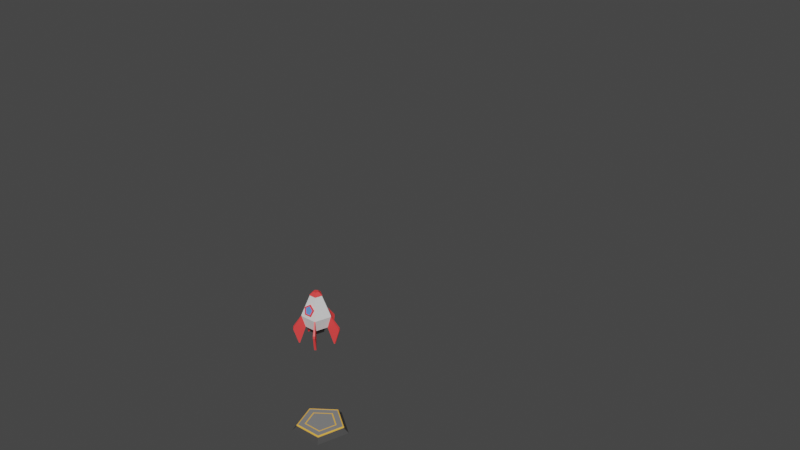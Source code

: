 # Source: LP_Rocket_-_Copia.blend  (saved by Blender 2.82.7; exported with 4.5.12 LTS)
import bpy
from mathutils import Matrix  # noqa: F401  (used for matrix-valued properties, if any)

bpy.ops.wm.read_factory_settings(use_empty=True)
scene = bpy.context.scene
scene.name = 'Scene'

# ---- collections
col_collection = bpy.data.collections.new('Collection'); scene.collection.children.link(col_collection)

# ---- materials (node trees are filled in below, after node groups)
mat_rocket_primary = bpy.data.materials.new('Rocket_Primary')
mat_rocket_primary.use_transparent_shadow = False
mat_rocket_accent = bpy.data.materials.new('Rocket_Accent')
mat_rocket_accent.use_transparent_shadow = False
mat_rocket_thruster = bpy.data.materials.new('Rocket_Thruster')
mat_rocket_thruster.use_transparent_shadow = False
mat_rocket_glass = bpy.data.materials.new('Rocket_Glass')
mat_rocket_glass.use_transparent_shadow = False
mat_launchpad_dark = bpy.data.materials.new('Launchpad_Dark')
mat_launchpad_dark.use_transparent_shadow = False
mat_launchpad_lines = bpy.data.materials.new('Launchpad_Lines')
mat_launchpad_lines.use_transparent_shadow = False
mat_launchpad_light = bpy.data.materials.new('Launchpad_Light')
mat_launchpad_light.use_transparent_shadow = False

# ---- material node trees
mat_rocket_primary.use_nodes = True; mat_rocket_primary.node_tree.nodes.clear()
_N = mat_rocket_primary.node_tree.nodes; _L = mat_rocket_primary.node_tree.links
n0 = _N.new('ShaderNodeOutputMaterial'); n0.name = 'Material Output'; n0.location = (300, 300)
n1 = _N.new('ShaderNodeBsdfPrincipled'); n1.name = 'Principled BSDF'; n1.location = (10, 300)
n1.distribution = 'GGX'
n1.subsurface_method = 'BURLEY'
n1.inputs[0].default_value = (0.7484, 0.7484, 0.7484, 1.0)
n1.inputs[2].default_value = 1.0
n1.inputs[3].default_value = 1.45
n1.inputs[27].default_value = (0.0, 0.0, 0.0, 1.0)
n1.inputs[28].default_value = 1.0
_L.new(n1.outputs[0], n0.inputs[0])
n0.is_active_output = True
mat_rocket_accent.use_nodes = True; mat_rocket_accent.node_tree.nodes.clear()
_N = mat_rocket_accent.node_tree.nodes; _L = mat_rocket_accent.node_tree.links
n0 = _N.new('ShaderNodeOutputMaterial'); n0.name = 'Material Output'; n0.location = (300, 300)
n1 = _N.new('ShaderNodeBsdfPrincipled'); n1.name = 'Principled BSDF'; n1.location = (10, 300)
n1.distribution = 'GGX'
n1.subsurface_method = 'BURLEY'
n1.inputs[0].default_value = (1.0, 0.05823, 0.05823, 1.0)
n1.inputs[3].default_value = 1.45
n1.inputs[27].default_value = (0.0, 0.0, 0.0, 1.0)
n1.inputs[28].default_value = 1.0
_L.new(n1.outputs[0], n0.inputs[0])
n0.is_active_output = True
mat_rocket_thruster.use_nodes = True; mat_rocket_thruster.node_tree.nodes.clear()
_N = mat_rocket_thruster.node_tree.nodes; _L = mat_rocket_thruster.node_tree.links
n0 = _N.new('ShaderNodeOutputMaterial'); n0.name = 'Material Output'; n0.location = (300, 300)
n1 = _N.new('ShaderNodeBsdfPrincipled'); n1.name = 'Principled BSDF'; n1.location = (10, 300)
n1.distribution = 'GGX'
n1.subsurface_method = 'BURLEY'
n1.inputs[0].default_value = (0.01467, 0.01467, 0.01467, 1.0)
n1.inputs[3].default_value = 1.45
n1.inputs[27].default_value = (0.0, 0.0, 0.0, 1.0)
n1.inputs[28].default_value = 1.0
_L.new(n1.outputs[0], n0.inputs[0])
n0.is_active_output = True
mat_rocket_glass.use_nodes = True; mat_rocket_glass.node_tree.nodes.clear()
_N = mat_rocket_glass.node_tree.nodes; _L = mat_rocket_glass.node_tree.links
n0 = _N.new('ShaderNodeOutputMaterial'); n0.name = 'Material Output'; n0.location = (300, 300)
n1 = _N.new('ShaderNodeBsdfPrincipled'); n1.name = 'Principled BSDF'; n1.location = (10, 300)
n1.distribution = 'GGX'
n1.subsurface_method = 'BURLEY'
n1.inputs[0].default_value = (0.1163, 0.3008, 0.8, 1.0)
n1.inputs[2].default_value = 0.1
n1.inputs[3].default_value = 1.45
n1.inputs[27].default_value = (0.0, 0.0, 0.0, 1.0)
n1.inputs[28].default_value = 1.0
_L.new(n1.outputs[0], n0.inputs[0])
n0.is_active_output = True
mat_launchpad_dark.use_nodes = True; mat_launchpad_dark.node_tree.nodes.clear()
_N = mat_launchpad_dark.node_tree.nodes; _L = mat_launchpad_dark.node_tree.links
n0 = _N.new('ShaderNodeOutputMaterial'); n0.name = 'Material Output'; n0.location = (300, 300)
n1 = _N.new('ShaderNodeBsdfPrincipled'); n1.name = 'Principled BSDF'; n1.location = (10, 300)
n1.distribution = 'GGX'
n1.subsurface_method = 'BURLEY'
n1.inputs[0].default_value = (0.05222, 0.05222, 0.05222, 1.0)
n1.inputs[3].default_value = 1.45
n1.inputs[27].default_value = (0.0, 0.0, 0.0, 1.0)
n1.inputs[28].default_value = 1.0
_L.new(n1.outputs[0], n0.inputs[0])
n0.is_active_output = True
mat_launchpad_lines.use_nodes = True; mat_launchpad_lines.node_tree.nodes.clear()
_N = mat_launchpad_lines.node_tree.nodes; _L = mat_launchpad_lines.node_tree.links
n0 = _N.new('ShaderNodeOutputMaterial'); n0.name = 'Material Output'; n0.location = (300, 300)
n1 = _N.new('ShaderNodeBsdfPrincipled'); n1.name = 'Principled BSDF'; n1.location = (10, 300)
n1.distribution = 'GGX'
n1.subsurface_method = 'BURLEY'
n1.inputs[0].default_value = (1.0, 0.5262, 0.06958, 1.0)
n1.inputs[3].default_value = 1.45
n1.inputs[27].default_value = (0.0, 0.0, 0.0, 1.0)
n1.inputs[28].default_value = 1.0
_L.new(n1.outputs[0], n0.inputs[0])
n0.is_active_output = True
mat_launchpad_light.use_nodes = True; mat_launchpad_light.node_tree.nodes.clear()
_N = mat_launchpad_light.node_tree.nodes; _L = mat_launchpad_light.node_tree.links
n0 = _N.new('ShaderNodeOutputMaterial'); n0.name = 'Material Output'; n0.location = (300, 300)
n1 = _N.new('ShaderNodeBsdfPrincipled'); n1.name = 'Principled BSDF'; n1.location = (10, 300)
n1.distribution = 'GGX'
n1.subsurface_method = 'BURLEY'
n1.inputs[0].default_value = (0.2396, 0.2396, 0.2396, 1.0)
n1.inputs[3].default_value = 1.45
n1.inputs[27].default_value = (0.0, 0.0, 0.0, 1.0)
n1.inputs[28].default_value = 1.0
_L.new(n1.outputs[0], n0.inputs[0])
n0.is_active_output = True

# ---- world
world_world = bpy.data.worlds.new('World'); scene.world = world_world
world_world.use_nodes = True; world_world.node_tree.nodes.clear()
_N = world_world.node_tree.nodes; _L = world_world.node_tree.links
n0 = _N.new('ShaderNodeOutputWorld'); n0.name = 'World Output'; n0.location = (300, 300)
n1 = _N.new('ShaderNodeBackground'); n1.name = 'Background'; n1.location = (10, 300)
n1.inputs[0].default_value = (0.05088, 0.05088, 0.05088, 1.0)
_L.new(n1.outputs[0], n0.inputs[0])
n0.is_active_output = True
world_world.color = (0.05088, 0.05088, 0.05088)
world_world.use_sun_shadow = False
world_world.sun_shadow_jitter_overblur = 0.0

# ---- meshes
me_circle = bpy.data.meshes.new('Circle')
me_circle.from_pydata([(1.352e-08, 0.493, 2.7), (-0.4689, 0.1524, 2.7), (-0.2898, -0.3989, 2.7), (0.2898, -0.3989, 2.7), (0.4689, 0.1524, 2.7), (0.04992, 0.9119, 0.0), (-0.04992, 0.9119, -2.794e-09), (-0.8518, 0.3293, 0.0), (-0.8826, 0.2343, 9.313e-10), (-0.5764, -0.7084, 0.0), (-0.4956, -0.767, 5.588e-09), (0.4956, -0.767, 0.0), (0.5764, -0.7084, 2.794e-09), (0.8826, 0.2343, 0.0), (0.8518, 0.3293, -2.794e-09), (-0.04992, 1.196, 1.0), (0.04992, 1.196, 1.0), (-1.46e-09, 1.208, 1.056), (-1.153, 0.3222, 1.0), (-1.122, 0.4171, 1.0), (-1.149, 0.3734, 1.056), (-0.6628, -0.9972, 1.0), (-0.7435, -0.9385, 1.0), (-0.7102, -0.9775, 1.056), (0.7435, -0.9385, 1.0), (0.6628, -0.9972, 1.0), (0.7102, -0.9775, 1.056), (1.122, 0.4171, 1.0), (1.153, 0.3222, 1.0), (1.149, 0.3734, 1.056), (-0.3816, -0.5906, 4.389e-09), (-0.4438, -0.5455, 8.567e-11), (0.4438, -0.5455, 2.237e-09), (0.3816, -0.5906, 8.567e-11), (-0.03844, 0.7022, -2.066e-09), (0.03844, 0.7022, 8.567e-11), (-0.6797, 0.1804, 8.028e-10), (-0.6559, 0.2535, 8.567e-11), (0.6559, 0.2535, -2.066e-09), (0.6797, 0.1804, 8.567e-11), (-0.2302, -0.3563, -0.0001554), (-0.2677, -0.3291, -0.0001554), (0.2677, -0.3291, -0.0001554), (0.2302, -0.3563, -0.0001554), (-0.02319, 0.4236, -0.0001554), (0.02319, 0.4236, -0.0001554), (-0.41, 0.1088, -0.0001554), (-0.3957, 0.1529, -0.0001554), (0.3957, 0.1529, -0.0001554), (0.41, 0.1088, -0.0001554), (0.04992, 0.9119, 0.0), (-0.04992, 0.9119, -2.794e-09), (-0.8518, 0.3293, 0.0), (-0.8826, 0.2343, 9.313e-10), (-0.5764, -0.7084, 0.0), (-0.4956, -0.767, 5.588e-09), (0.4956, -0.767, 0.0), (0.5764, -0.7084, 2.794e-09), (0.8826, 0.2343, 0.0), (0.8518, 0.3293, -2.794e-09), (-0.04992, 1.196, 1.0), (0.04992, 1.196, 1.0), (-1.153, 0.3222, 1.0), (-1.122, 0.4171, 1.0), (-0.6628, -0.9972, 1.0), (-0.7435, -0.9385, 1.0), (0.7435, -0.9385, 1.0), (0.6628, -0.9972, 1.0), (1.122, 0.4171, 1.0), (1.153, 0.3222, 1.0), (1.149, 0.3734, 1.056), (1.786, 0.4991, 0.1134), (1.818, 0.5067, -0.07861), (1.769, 0.6589, -0.07861), (1.738, 0.6461, 0.1134), (1.027, -1.545, 0.1134), (1.044, -1.573, -0.07861), (1.173, -1.479, -0.07861), (1.152, -1.454, 0.1134), (-1.152, -1.454, 0.1134), (-1.173, -1.479, -0.07861), (-1.044, -1.573, -0.07861), (-1.027, -1.545, 0.1134), (-1.738, 0.6461, 0.1134), (-1.769, 0.6589, -0.07861), (-1.818, 0.5067, -0.07861), (-1.786, 0.4991, 0.1134), (0.07732, 1.853, 0.1134), (0.08003, 1.886, -0.07861), (-0.08003, 1.886, -0.07861), (-0.07732, 1.853, 0.1134), (-0.7737, -1.197, -1.363), (-0.8133, -1.256, -1.36), (-0.9428, -1.161, -1.36), (-0.8998, -1.106, -1.363), (0.8998, -1.106, -1.363), (0.9428, -1.161, -1.36), (0.8133, -1.256, -1.36), (0.7737, -1.197, -1.363), (-0.07793, 1.424, -1.363), (-0.08003, 1.494, -1.36), (0.08003, 1.494, -1.36), (0.07793, 1.424, -1.363), (-1.378, 0.3658, -1.363), (-1.445, 0.3855, -1.36), (-1.396, 0.5377, -1.36), (-1.33, 0.514, -1.363), (1.33, 0.514, -1.363), (1.396, 0.5377, -1.36), (1.445, 0.3855, -1.36), (1.378, 0.3658, -1.363), (1.352e-08, 0.493, 2.7), (-0.4689, 0.1524, 2.7), (-0.2898, -0.3989, 2.7), (0.2898, -0.3989, 2.7), (0.4689, 0.1524, 2.7), (-0.2089, 0.06787, 3.0), (2.585e-08, 0.2196, 3.0), (-0.1291, -0.1777, 3.0), (0.1291, -0.1777, 3.0), (0.2089, 0.06787, 3.0), (0.3012, -0.4146, 2.748), (0.4874, 0.1584, 2.748), (-0.4874, 0.1584, 2.748), (-0.3012, -0.4146, 2.748), (1.304e-08, 0.5124, 2.748), (-0.3816, -0.5906, 4.389e-09), (-0.4438, -0.5455, 8.567e-11), (0.4438, -0.5455, 2.237e-09), (0.3816, -0.5906, 8.567e-11), (-0.03844, 0.7022, -2.066e-09), (0.03844, 0.7022, 8.567e-11), (-0.6797, 0.1804, 8.028e-10), (-0.6559, 0.2535, 8.567e-11), (0.6559, 0.2535, -2.066e-09), (0.6797, 0.1804, 8.567e-11), (-0.3816, -0.5906, -0.247), (-0.4438, -0.5455, -0.247), (0.4438, -0.5455, -0.247), (0.3816, -0.5906, -0.247), (-0.03844, 0.7022, -0.247), (0.03844, 0.7022, -0.247), (-0.6797, 0.1804, -0.247), (-0.6559, 0.2535, -0.247), (0.6559, 0.2535, -0.247), (0.6797, 0.1804, -0.247), (-0.3109, -0.4812, -0.247), (-0.3615, -0.4443, -0.247), (0.3615, -0.4443, -0.247), (0.3109, -0.4812, -0.247), (-0.03131, 0.572, -0.247), (0.03131, 0.572, -0.247), (-0.5537, 0.147, -0.247), (-0.5343, 0.2065, -0.247), (0.5343, 0.2065, -0.247), (0.5537, 0.147, -0.247), (-0.3109, -0.4812, -0.4969), (-0.3615, -0.4443, -0.4969), (0.3615, -0.4443, -0.4969), (0.3109, -0.4812, -0.4969), (-0.03131, 0.572, -0.4969), (0.03131, 0.572, -0.4969), (-0.5537, 0.147, -0.4969), (-0.5343, 0.2065, -0.4969), (0.5343, 0.2065, -0.4969), (0.5537, 0.147, -0.4969), (-0.3109, -0.4812, -0.4969), (-0.3615, -0.4443, -0.4969), (0.3615, -0.4443, -0.4969), (0.3109, -0.4812, -0.4969), (-0.03131, 0.572, -0.4969), (0.03131, 0.572, -0.4969), (-0.5537, 0.147, -0.4969), (-0.5343, 0.2065, -0.4969), (0.5343, 0.2065, -0.4969), (0.5537, 0.147, -0.4969), (-0.2302, -0.3563, -0.4969), (-0.2677, -0.3291, -0.4969), (0.2677, -0.3291, -0.4969), (0.2302, -0.3563, -0.4969), (-0.02319, 0.4236, -0.4969), (0.02319, 0.4236, -0.4969), (-0.41, 0.1088, -0.4969), (-0.3957, 0.1529, -0.4969), (0.3957, 0.1529, -0.4969), (0.41, 0.1088, -0.4969), (-0.2302, -0.3563, -0.0001554), (-0.2677, -0.3291, -0.0001554), (0.2677, -0.3291, -0.0001554), (0.2302, -0.3563, -0.0001554), (-0.02319, 0.4236, -0.0001554), (0.02319, 0.4236, -0.0001554), (-0.41, 0.1088, -0.0001554), (-0.3957, 0.1529, -0.0001554), (0.3957, 0.1529, -0.0001554), (0.41, 0.1088, -0.0001554), (-0.6559, 0.2535, -0.04941), (-0.6559, 0.2535, -0.09881), (-0.6559, 0.2535, -0.1482), (-0.6559, 0.2535, -0.1976), (-0.03844, 0.7022, -0.1976), (-0.03844, 0.7022, -0.1482), (-0.03844, 0.7022, -0.09881), (-0.03844, 0.7022, -0.04941), (0.03844, 0.7022, -0.1976), (0.03844, 0.7022, -0.1482), (0.03844, 0.7022, -0.09881), (0.03844, 0.7022, -0.04941), (0.6559, 0.2535, -0.1976), (0.6559, 0.2535, -0.1482), (0.6559, 0.2535, -0.09881), (0.6559, 0.2535, -0.04941), (-0.4438, -0.5455, -0.04941), (-0.4438, -0.5455, -0.09881), (-0.4438, -0.5455, -0.1482), (-0.4438, -0.5455, -0.1976), (-0.6797, 0.1804, -0.1976), (-0.6797, 0.1804, -0.1482), (-0.6797, 0.1804, -0.09881), (-0.6797, 0.1804, -0.04941), (-0.3816, -0.5906, -0.04941), (-0.3816, -0.5906, -0.09881), (-0.3816, -0.5906, -0.1482), (-0.3816, -0.5906, -0.1976), (0.3816, -0.5906, -0.04941), (0.3816, -0.5906, -0.09881), (0.3816, -0.5906, -0.1482), (0.3816, -0.5906, -0.1976), (0.6797, 0.1804, -0.1976), (0.6797, 0.1804, -0.1482), (0.6797, 0.1804, -0.09881), (0.6797, 0.1804, -0.04941), (0.4438, -0.5455, -0.04941), (0.4438, -0.5455, -0.09881), (0.4438, -0.5455, -0.1482), (0.4438, -0.5455, -0.1976), (-0.6225, 0.2406, -0.05318), (-0.6225, 0.2406, -0.1001), (-0.6225, 0.2406, -0.147), (-0.6225, 0.2406, -0.1939), (-0.03648, 0.6664, -0.1939), (-0.03648, 0.6664, -0.147), (-0.03648, 0.6664, -0.1001), (-0.03648, 0.6664, -0.05318), (0.03648, 0.6664, -0.1939), (0.03648, 0.6664, -0.147), (0.03648, 0.6664, -0.1001), (0.03648, 0.6664, -0.05318), (0.6225, 0.2406, -0.1939), (0.6225, 0.2406, -0.147), (0.6225, 0.2406, -0.1001), (0.6225, 0.2406, -0.05318), (-0.4212, -0.5177, -0.05318), (-0.4212, -0.5177, -0.1001), (-0.4212, -0.5177, -0.147), (-0.4212, -0.5177, -0.1939), (-0.6451, 0.1712, -0.1939), (-0.6451, 0.1712, -0.147), (-0.6451, 0.1712, -0.1001), (-0.6451, 0.1712, -0.05318), (-0.3622, -0.5606, -0.05318), (-0.3622, -0.5606, -0.1001), (-0.3622, -0.5606, -0.147), (-0.3622, -0.5606, -0.1939), (0.3622, -0.5606, -0.05318), (0.3622, -0.5606, -0.1001), (0.3622, -0.5606, -0.147), (0.3622, -0.5606, -0.1939), (0.6451, 0.1712, -0.1939), (0.6451, 0.1712, -0.147), (0.6451, 0.1712, -0.1001), (0.6451, 0.1712, -0.05318), (0.4212, -0.5177, -0.05318), (0.4212, -0.5177, -0.1001), (0.4212, -0.5177, -0.147), (0.4212, -0.5177, -0.1939), (0.462, -0.705, 1.765), (0.2856, -0.8872, 1.253), (-0.2856, -0.8872, 1.253), (-0.462, -0.705, 1.765), (1.27e-08, -0.5924, 2.081), (-5.689e-10, -0.7187, 2.126), (0.462, -0.8313, 1.81), (0.2856, -1.013, 1.298), (-0.2856, -1.013, 1.298), (-0.462, -0.8313, 1.81), (5.165e-09, -0.7569, 2.018), (0.3535, -0.8431, 1.776), (0.2185, -0.9825, 1.385), (-0.2185, -0.9825, 1.385), (-0.3535, -0.8431, 1.776), (9.568e-09, -0.7112, 2.002), (0.3535, -0.7974, 1.76), (0.2185, -0.9368, 1.369), (-0.2185, -0.9368, 1.369), (-0.3535, -0.7974, 1.76)], [], [(13, 28, 24, 12), (9, 22, 18, 8), (20, 1, 0, 17, 15, 19), (11, 25, 21, 10), (7, 19, 15, 6), (23, 2, 1, 20, 18, 22), (29, 4, 3, 26, 24, 28), (17, 0, 4, 29, 27, 16), (26, 3, 2, 23, 21, 25), (5, 16, 27, 14), (15, 17, 16), (18, 20, 19), (21, 23, 22), (24, 26, 25), (13, 39, 38, 14), (7, 37, 36, 8), (10, 30, 33, 11), (9, 31, 30, 10), (11, 33, 32, 12), (12, 32, 39, 13), (6, 34, 37, 7), (14, 38, 35, 5), (8, 36, 31, 9), (5, 35, 34, 6), (47, 44, 45, 48, 49, 42, 43, 40, 41, 46), (65, 79, 82, 64), (68, 70, 69), (66, 78, 77, 96, 95, 57), (77, 76, 97, 96), (51, 99, 102, 50), (52, 106, 105, 84, 83, 63), (62, 86, 85, 104, 103, 53), (67, 75, 78, 66), (61, 87, 90, 60), (63, 83, 86, 62), (69, 71, 74, 68), (68, 74, 73, 108, 107, 59), (53, 103, 106, 52), (73, 72, 109, 108), (64, 82, 81, 92, 91, 55), (101, 100, 89, 88), (57, 95, 98, 56), (55, 91, 94, 54), (60, 90, 89, 100, 99, 51), (93, 92, 81, 80), (50, 102, 101, 88, 87, 61), (85, 84, 105, 104), (56, 98, 97, 76, 75, 67), (59, 107, 110, 58), (54, 94, 93, 80, 79, 65), (107, 108, 109, 110), (95, 96, 97, 98), (73, 74, 71, 72), (81, 82, 79, 80), (99, 100, 101, 102), (103, 104, 105, 106), (89, 90, 87, 88), (77, 78, 75, 76), (85, 86, 83, 84), (91, 92, 93, 94), (58, 110, 109, 72, 71, 69), (122, 120, 119, 121), (116, 118, 119, 120, 117), (124, 118, 116, 123), (125, 117, 120, 122), (121, 119, 118, 124), (123, 116, 117, 125), (112, 123, 125, 111), (114, 121, 124, 113), (111, 125, 122, 115), (113, 124, 123, 112), (115, 122, 121, 114), (200, 140, 143, 199), (141, 151, 150, 140), (204, 141, 140, 200), (208, 144, 141, 204), (216, 142, 137, 215), (199, 143, 142, 216), (215, 137, 136, 223), (223, 136, 139, 227), (228, 145, 144, 208), (227, 139, 138, 235), (235, 138, 145, 228), (154, 164, 161, 151), (144, 154, 151, 141), (142, 152, 147, 137), (143, 153, 152, 142), (137, 147, 146, 136), (136, 146, 149, 139), (145, 155, 154, 144), (139, 149, 148, 138), (138, 148, 155, 145), (140, 150, 153, 143), (162, 172, 167, 157), (152, 162, 157, 147), (153, 163, 162, 152), (147, 157, 156, 146), (146, 156, 159, 149), (155, 165, 164, 154), (149, 159, 158, 148), (148, 158, 165, 155), (150, 160, 163, 153), (151, 161, 160, 150), (173, 183, 182, 172), (163, 173, 172, 162), (157, 167, 166, 156), (156, 166, 169, 159), (165, 175, 174, 164), (159, 169, 168, 158), (158, 168, 175, 165), (160, 170, 173, 163), (161, 171, 170, 160), (164, 174, 171, 161), (177, 187, 186, 176), (167, 177, 176, 166), (166, 176, 179, 169), (175, 185, 184, 174), (169, 179, 178, 168), (168, 178, 185, 175), (170, 180, 183, 173), (171, 181, 180, 170), (174, 184, 181, 171), (172, 182, 177, 167), (176, 186, 189, 179), (185, 195, 194, 184), (179, 189, 188, 178), (178, 188, 195, 185), (180, 190, 193, 183), (181, 191, 190, 180), (184, 194, 191, 181), (182, 192, 187, 177), (183, 193, 192, 182), (128, 232, 231, 135), (230, 270, 273, 233), (233, 234, 229, 230), (222, 262, 266, 226), (129, 224, 232, 128), (215, 255, 256, 216), (225, 226, 234, 233), (232, 272, 271, 231), (135, 231, 211, 134), (225, 265, 261, 221), (230, 229, 209, 210), (217, 257, 254, 214), (126, 220, 224, 129), (199, 239, 240, 200), (221, 222, 226, 225), (220, 260, 264, 224), (127, 212, 220, 126), (213, 253, 258, 218), (213, 214, 222, 221), (201, 241, 238, 198), (133, 196, 219, 132), (208, 248, 268, 228), (197, 198, 217, 218), (219, 259, 252, 212), (132, 219, 212, 127), (197, 237, 242, 202), (218, 217, 214, 213), (229, 269, 249, 209), (134, 211, 207, 131), (216, 256, 239, 199), (210, 209, 205, 206), (203, 243, 236, 196), (131, 207, 203, 130), (210, 250, 270, 230), (206, 205, 201, 202), (198, 238, 257, 217), (130, 203, 196, 133), (200, 240, 244, 204), (202, 201, 198, 197), (231, 271, 251, 211), (272, 273, 270, 271), (274, 275, 268, 269), (264, 265, 273, 272), (266, 267, 275, 274), (271, 270, 250, 251), (269, 268, 248, 249), (260, 261, 265, 264), (262, 263, 267, 266), (252, 253, 261, 260), (254, 255, 263, 262), (236, 237, 258, 259), (238, 239, 256, 257), (259, 258, 253, 252), (257, 256, 255, 254), (251, 250, 246, 247), (249, 248, 244, 245), (247, 246, 242, 243), (245, 244, 240, 241), (243, 242, 237, 236), (241, 240, 239, 238), (211, 251, 247, 207), (227, 267, 263, 223), (234, 274, 269, 229), (206, 246, 250, 210), (212, 252, 260, 220), (228, 268, 275, 235), (209, 249, 245, 205), (221, 261, 253, 213), (224, 264, 272, 232), (204, 244, 248, 208), (214, 254, 262, 222), (233, 273, 265, 225), (207, 247, 243, 203), (223, 263, 255, 215), (226, 266, 274, 234), (202, 242, 246, 206), (196, 236, 259, 219), (235, 275, 267, 227), (205, 245, 241, 201), (218, 258, 237, 197), (281, 285, 290, 286), (279, 278, 284, 285), (277, 276, 282, 283), (280, 279, 285, 281), (278, 277, 283, 284), (276, 280, 281, 282), (290, 289, 294, 295), (284, 283, 288, 289), (282, 281, 286, 287), (285, 284, 289, 290), (283, 282, 287, 288), (291, 295, 294, 293, 292), (288, 287, 292, 293), (286, 290, 295, 291), (289, 288, 293, 294), (287, 286, 291, 292)])
me_circle.polygons.foreach_set('material_index', [0, 0, 0, 0, 0, 0, 0, 0, 0, 0, 0, 0, 0, 0, 0, 0, 0, 0, 0, 0, 0, 0, 0, 0, 0, 1, 1, 1, 1, 1, 1, 1, 1, 1, 1, 1, 1, 1, 1, 1, 1, 1, 1, 1, 1, 1, 1, 1, 1, 1, 1, 1, 1, 1, 1, 1, 1, 1, 1, 1, 1, 1, 1, 1, 1, 1, 1, 1, 1, 1, 1, 1, 2, 2, 2, 2, 2, 2, 2, 2, 2, 2, 2, 2, 2, 2, 2, 2, 2, 2, 2, 2, 2, 2, 2, 2, 2, 2, 2, 2, 2, 2, 2, 2, 2, 2, 2, 2, 2, 2, 2, 2, 2, 2, 2, 2, 2, 2, 2, 2, 2, 2, 2, 2, 2, 2, 2, 2, 2, 2, 2, 2, 2, 2, 2, 2, 2, 2, 2, 2, 2, 2, 2, 2, 2, 2, 2, 2, 2, 2, 2, 2, 2, 2, 2, 2, 2, 2, 2, 2, 2, 2, 2, 2, 2, 2, 2, 2, 2, 2, 2, 2, 2, 2, 2, 2, 2, 2, 2, 2, 2, 2, 2, 2, 2, 2, 2, 2, 2, 2, 2, 2, 2, 2, 2, 2, 2, 2, 2, 2, 2, 2, 2, 2, 2, 2, 2, 2, 2, 2, 2, 2, 1, 1, 1, 1, 1, 1, 1, 1, 1, 1, 1, 3, 1, 1, 1, 1])
_uv = me_circle.uv_layers.new(name='UVMap')
_uv.uv.foreach_set('vector', [0.0, 0.0, 0.0, 0.0, 0.0, 0.0, 0.0, 0.0, 0.0, 0.0, 0.0, 0.0, 0.0, 0.0, 0.0, 0.0, 0.0, 0.0, 0.0, 0.0, 0.0, 0.0, 0.0, 0.0, 0.0, 0.0, 0.0, 0.0, 0.0, 0.0, 0.0, 0.0, 0.0, 0.0, 0.0, 0.0, 0.0, 0.0, 0.0, 0.0, 0.0, 0.0, 0.0, 0.0, 0.0, 0.0, 0.0, 0.0, 0.0, 0.0, 0.0, 0.0, 0.0, 0.0, 0.0, 0.0, 0.0, 0.0, 0.0, 0.0, 0.0, 0.0, 0.0, 0.0, 0.0, 0.0, 0.0, 0.0, 0.0, 0.0, 0.0, 0.0, 0.0, 0.0, 0.0, 0.0, 0.0, 0.0, 0.0, 0.0, 0.0, 0.0, 0.0, 0.0, 0.0, 0.0, 0.0, 0.0, 0.0, 0.0, 0.0, 0.0, 0.0, 0.0, 0.0, 0.0, 0.0, 0.0, 0.0, 0.0, 0.0, 0.0, 0.0, 0.0, 0.0, 0.0, 0.0, 0.0, 0.0, 0.0, 0.0, 0.0, 0.0, 0.0, 0.0, 0.0, 0.0, 0.0, 0.0, 0.0, 0.0, 0.0, 0.0, 0.0, 0.0, 0.0, 0.0, 0.0, 0.0, 0.0, 0.0, 0.0, 0.0, 0.0, 0.0, 0.0, 0.0, 0.0, 0.0, 0.0, 0.0, 0.0, 0.0, 0.0, 0.0, 0.0, 0.0, 0.0, 0.0, 0.0, 0.0, 0.0, 0.0, 0.0, 0.0, 0.0, 0.0, 0.0, 0.0, 0.0, 0.0, 0.0, 0.0, 0.0, 0.0, 0.0, 0.0, 0.0, 0.0, 0.0, 0.0, 0.0, 0.0, 0.0, 0.0, 0.0, 0.0, 0.0, 0.0, 0.0, 0.0, 0.0, 0.0, 0.0, 0.0, 0.0, 0.0, 0.0, 0.0, 0.0, 0.0, 0.0, 0.0, 0.0, 0.0, 0.0, 0.0, 0.0, 0.0, 0.0, 0.0, 0.0, 0.0, 0.0, 0.0, 0.0, 0.0, 0.0, 0.0, 0.0, 0.0, 0.0, 0.0, 0.0, 0.0, 0.0, 0.0, 0.0, 0.0, 0.0, 0.0, 0.0, 0.0, 0.0, 0.0, 0.0, 0.0, 0.0, 0.0, 0.0, 0.0, 0.0, 0.0, 0.0, 0.0, 0.0, 0.0, 0.0, 0.0, 0.0, 0.0, 0.0, 0.0, 0.0, 0.0, 0.0, 0.0, 0.0, 0.0, 0.0, 0.0, 0.0, 0.0, 0.0, 0.0, 0.0, 0.0, 0.0, 0.0, 0.0, 0.0, 0.0, 0.0, 0.0, 0.0, 0.0, 0.0, 0.0, 0.0, 0.0, 0.0, 0.0, 0.0, 0.0, 0.0, 0.0, 0.0, 0.0, 0.0, 0.0, 0.0, 0.0, 0.0, 0.0, 0.0, 0.0, 0.0, 0.0, 0.0, 0.0, 0.0, 0.0, 0.0, 0.0, 0.0, 0.0, 0.0, 0.0, 0.0, 0.0, 0.0, 0.0, 0.0, 0.0, 0.0, 0.0, 0.0, 0.0, 0.0, 0.0, 0.0, 0.0, 0.0, 0.0, 0.0, 0.0, 0.0, 0.0, 0.0, 0.0, 0.0, 0.0, 0.0, 0.0, 0.0, 0.0, 0.0, 0.0, 0.0, 0.0, 0.0, 0.0, 0.0, 0.0, 0.0, 0.0, 0.0, 0.0, 0.0, 0.0, 0.0, 0.0, 0.0, 0.0, 0.0, 0.0, 0.0, 0.0, 0.0, 0.0, 0.0, 0.0, 0.0, 0.0, 0.0, 0.0, 0.0, 0.0, 0.0, 0.0, 0.0, 0.0, 0.0, 0.0, 0.0, 0.0, 0.0, 0.0, 0.0, 0.0, 0.0, 0.0, 0.0, 0.0, 0.0, 0.0, 0.0, 0.0, 0.0, 0.0, 0.0, 0.0, 0.0, 0.0, 0.0, 0.0, 0.0, 0.0, 0.0, 0.0, 0.0, 0.0, 0.0, 0.0, 0.0, 0.0, 0.0, 0.0, 0.0, 0.0, 0.0, 0.0, 0.0, 0.0, 0.0, 0.0, 0.0, 0.0, 0.0, 0.0, 0.0, 0.0, 0.0, 0.0, 0.0, 0.0, 0.0, 0.0, 0.0, 0.0, 0.0, 0.0, 0.0, 0.0, 0.0, 0.0, 0.0, 0.0, 0.0, 0.0, 0.0, 0.0, 0.0, 0.0, 0.0, 0.0, 0.0, 0.0, 0.0, 0.0, 0.0, 0.0, 0.0, 0.0, 0.0, 0.0, 0.0, 0.0, 0.0, 0.0, 0.0, 0.0, 0.0, 0.0, 0.0, 0.0, 0.0, 0.0, 0.0, 0.0, 0.0, 0.0, 0.0, 0.0, 0.0, 0.0, 0.0, 0.0, 0.0, 0.0, 0.0, 0.0, 0.0, 0.0, 0.0, 0.0, 0.0, 0.0, 0.0, 0.0, 0.0, 0.0, 0.0, 0.0, 0.0, 0.0, 0.0, 0.0, 0.0, 0.0, 0.0, 0.0, 0.0, 0.0, 0.0, 0.0, 0.0, 0.0, 0.0, 0.0, 0.0, 0.0, 0.0, 0.0, 0.0, 0.0, 0.0, 0.0, 0.0, 0.0, 0.0, 0.0, 0.0, 0.0, 0.0, 0.0, 0.0, 0.0, 0.0, 0.0, 0.0, 0.0, 0.0, 0.0, 0.0, 0.0, 0.0, 0.0, 0.0, 0.0, 0.0, 0.0, 0.0, 0.0, 0.0, 0.0, 0.0, 0.0, 0.0, 0.0, 0.0, 0.0, 0.0, 0.0, 0.0, 0.0, 0.0, 0.0, 0.0, 0.0, 0.0, 0.0, 0.0, 0.0, 0.0, 0.0, 0.0, 0.0, 0.0, 0.0, 0.0, 0.0, 0.0, 0.0, 0.0, 0.0, 0.0, 0.0, 0.0, 0.0, 0.0, 0.0, 0.0, 0.0, 0.0, 0.0, 0.0, 0.0, 0.0, 0.0, 0.0, 0.0, 0.0, 0.0, 0.0, 0.0, 0.0, 0.0, 0.0, 0.0, 0.0, 0.0, 0.0, 0.0, 0.0, 0.0, 0.0, 0.0, 0.0, 0.0, 0.0, 0.0, 0.0, 0.0, 0.0, 0.0, 0.0, 0.0, 0.0, 0.0, 0.0, 0.0, 0.0, 0.0, 0.0, 0.0, 0.0, 0.0, 0.0, 0.0, 0.0, 0.0, 0.0, 0.0, 0.0, 0.0, 0.0, 0.0, 0.0, 0.0, 0.0, 0.0, 0.0, 0.0, 0.0, 0.0, 0.0, 0.0, 0.0, 0.0, 0.0, 0.0, 0.0, 0.0, 0.0, 0.0, 0.0, 0.0, 0.0, 0.0, 0.0, 0.0, 0.0, 0.0, 0.0, 0.0, 0.0, 0.0, 0.0, 0.0, 0.0, 0.0, 0.0, 0.0, 0.0, 0.0, 0.0, 0.0, 0.0, 0.0, 0.0, 0.0, 0.0, 0.0, 0.0, 0.0, 0.0, 0.0, 0.0, 0.0, 0.0, 0.0, 0.0, 0.0, 0.0, 0.0, 0.0, 0.0, 0.0, 0.0, 0.0, 0.0, 0.0, 0.0, 0.0, 0.0, 0.0, 0.0, 0.0, 0.0, 0.0, 0.0, 0.0, 0.0, 0.0, 0.0, 0.0, 0.0, 0.0, 0.0, 0.0, 0.0, 0.0, 0.0, 0.0, 0.0, 0.0, 0.0, 0.0, 0.0, 0.0, 0.0, 0.0, 0.0, 0.0, 0.0, 0.0, 0.0, 0.0, 0.0, 0.0, 0.0, 0.0, 0.0, 0.0, 0.0, 0.0, 0.0, 0.0, 0.0, 0.0, 0.0, 0.0, 0.0, 0.0, 0.0, 0.0, 0.0, 0.0, 0.0, 0.0, 0.0, 0.0, 0.0, 0.0, 0.0, 0.0, 0.0, 0.0, 0.0, 0.0, 0.0, 0.0, 0.0, 0.0, 0.0, 0.0, 0.0, 0.0, 0.0, 0.0, 0.0, 0.0, 0.0, 0.0, 0.0, 0.0, 0.0, 0.0, 0.0, 0.0, 0.0, 0.0, 0.0, 0.0, 0.0, 0.0, 0.0, 0.0, 0.0, 0.0, 0.0, 0.0, 0.0, 0.0, 0.0, 0.0, 0.0, 0.0, 0.0, 0.0, 0.0, 0.0, 0.0, 0.0, 0.0, 0.0, 0.0, 0.0, 0.0, 0.0, 0.0, 0.0, 0.0, 0.0, 0.0, 0.0, 0.0, 0.0, 0.0, 0.0, 0.0, 0.0, 0.0, 0.0, 0.0, 0.0, 0.0, 0.0, 0.0, 0.0, 0.0, 0.0, 0.0, 0.0, 0.0, 0.0, 0.0, 0.0, 0.0, 0.0, 0.0, 0.0, 0.0, 0.0, 0.0, 0.0, 0.0, 0.0, 0.0, 0.0, 0.0, 0.0, 0.0, 0.0, 0.0, 0.0, 0.0, 0.0, 0.0, 0.0, 0.0, 0.0, 0.0, 0.0, 0.0, 0.0, 0.0, 0.0, 0.0, 0.0, 0.0, 0.0, 0.0, 0.0, 0.0, 0.0, 0.0, 0.0, 0.0, 0.0, 0.0, 0.0, 0.0, 0.0, 0.0, 0.0, 0.0, 0.0, 0.0, 0.0, 0.0, 0.0, 0.0, 0.0, 0.0, 0.0, 0.0, 0.0, 0.0, 0.0, 0.0, 0.0, 0.0, 0.0, 0.0, 0.0, 0.0, 0.0, 0.0, 0.0, 0.0, 0.0, 0.0, 0.0, 0.0, 0.0, 0.0, 0.0, 0.0, 0.0, 0.0, 0.0, 0.0, 0.0, 0.0, 0.0, 0.0, 0.0, 0.0, 0.0, 0.0, 0.0, 0.0, 0.0, 0.0, 0.0, 0.0, 0.0, 0.0, 0.0, 0.0, 0.0, 0.0, 0.0, 0.0, 0.0, 0.0, 0.0, 0.0, 0.0, 0.0, 0.0, 0.0, 0.0, 0.0, 0.0, 0.0, 0.0, 0.0, 0.0, 0.0, 0.0, 0.0, 0.0, 0.0, 0.0, 0.0, 0.0, 0.0, 0.0, 0.0, 0.0, 0.0, 0.0, 0.0, 0.0, 0.0, 0.0, 0.0, 0.0, 0.0, 0.0, 0.0, 0.0, 0.0, 0.0, 0.0, 0.0, 0.0, 0.0, 0.0, 0.0, 0.0, 0.0, 0.0, 0.0, 0.0, 0.0, 0.0, 0.0, 0.0, 0.0, 0.0, 0.0, 0.0, 0.0, 0.0, 0.0, 0.0, 0.0, 0.0, 0.0, 0.0, 0.0, 0.0, 0.0, 0.0, 0.0, 0.0, 0.0, 0.0, 0.0, 0.0, 0.0, 0.0, 0.0, 0.0, 0.0, 0.0, 0.0, 0.0, 0.0, 0.0, 0.0, 0.0, 0.0, 0.0, 0.0, 0.0, 0.0, 0.0, 0.0, 0.0, 0.0, 0.0, 0.0, 0.0, 0.0, 0.0, 0.0, 0.0, 0.0, 0.0, 0.0, 0.0, 0.0, 0.0, 0.0, 0.0, 0.0, 0.0, 0.0, 0.0, 0.0, 0.0, 0.0, 0.0, 0.0, 0.0, 0.0, 0.0, 0.0, 0.0, 0.0, 0.0, 0.0, 0.0, 0.0, 0.0, 0.0, 0.0, 0.0, 0.0, 0.0, 0.0, 0.0, 0.0, 0.0, 0.0, 0.0, 0.0, 0.0, 0.0, 0.0, 0.0, 0.0, 0.0, 0.0, 0.0, 0.0, 0.0, 0.0, 0.0, 0.0, 0.0, 0.0, 0.0, 0.0, 0.0, 0.0, 0.0, 0.0, 0.0, 0.0, 0.0, 0.0, 0.0, 0.0, 0.0, 0.0, 0.0, 0.0, 0.0, 0.0, 0.0, 0.0, 0.0, 0.0, 0.0, 0.0, 0.0, 0.0, 0.0, 0.0, 0.0, 0.0, 0.0, 0.0, 0.0, 0.0, 0.0, 0.0, 0.0, 0.0, 0.0, 0.0, 0.0, 0.0, 0.0, 0.0, 0.0, 0.0, 0.0, 0.0, 0.0, 0.0, 0.0, 0.0, 0.0, 0.0, 0.0, 0.0, 0.0, 0.0, 0.0, 0.0, 0.0, 0.0, 0.0, 0.0, 0.0, 0.0, 0.0, 0.0, 0.0, 0.0, 0.0, 0.0, 0.0, 0.0, 0.0, 0.0, 0.0, 0.0, 0.0, 0.0, 0.0, 0.0, 0.0, 0.0, 0.0, 0.0, 0.0, 0.0, 0.0, 0.0, 0.0, 0.0, 0.0, 0.0, 0.0, 0.0, 0.0, 0.0, 0.0, 0.0, 0.0, 0.0, 0.0, 0.0, 0.0, 0.0, 0.0, 0.0, 0.0, 0.0, 0.0, 0.0, 0.0, 0.0, 0.0, 0.0, 0.0, 0.0, 0.0, 0.0, 0.0, 0.0, 0.0, 0.0, 0.0, 0.0, 0.0, 0.0, 0.0, 0.0, 0.0, 0.0, 0.0, 0.0, 0.0, 0.0, 0.0, 0.0, 0.0, 0.0, 0.0, 0.0, 0.0, 0.0, 0.0, 0.0, 0.0, 0.0, 0.0, 0.0, 0.0, 0.0, 0.0, 0.0, 0.0, 0.0, 0.0, 0.0, 0.0, 0.0, 0.0, 0.0, 0.0, 0.0, 0.0, 0.0, 0.0, 0.0, 0.0, 0.0, 0.0, 0.0, 0.0, 0.0, 0.0, 0.0, 0.0, 0.0, 0.0, 0.0, 0.0, 0.0, 0.0, 0.0, 0.0, 0.0, 0.0, 0.0, 0.0, 0.0, 0.0, 0.0, 0.0, 0.0, 0.0, 0.0, 0.0, 0.0, 0.0, 0.0, 0.0, 0.0, 0.0, 0.0, 0.0, 0.0, 0.0, 0.0, 0.0, 0.0, 0.0, 0.0, 0.0, 0.0, 0.0, 0.0, 0.0, 0.0, 0.0, 0.0, 0.0, 0.0, 0.0, 0.0, 0.0, 0.0, 0.0, 0.0, 0.0, 0.0, 0.0, 0.0, 0.0, 0.0, 0.0, 0.0, 0.0, 0.0, 0.0, 0.0, 0.0, 0.0, 0.0, 0.0, 0.0, 0.0, 0.0, 0.0, 0.0, 0.0, 0.0, 0.0, 0.0, 0.0, 0.0, 0.0, 0.0, 0.0, 0.0, 0.0, 0.0, 0.0, 0.0, 0.0, 0.0, 0.0, 0.0, 0.0, 0.0, 0.0, 0.0, 0.0, 0.0, 0.0, 0.0, 0.0, 0.0, 0.0, 0.0, 0.0, 0.0, 0.0, 0.0, 0.0, 0.0, 0.0, 0.0, 0.0, 0.0, 0.0, 0.0, 0.0, 0.0, 0.0, 0.0, 0.0, 0.0, 0.0, 0.0, 0.0, 0.0, 0.0, 0.0, 0.0, 0.0, 0.0, 0.0, 0.0, 0.0, 0.0, 0.0, 0.0, 0.0, 0.0, 0.0, 0.0, 0.0, 0.0, 0.0, 0.0, 0.0, 0.0, 0.0, 0.0, 0.0, 0.0, 0.0, 0.0, 0.0, 0.0, 0.0, 0.0, 0.0, 0.0, 0.0, 0.0, 0.0, 0.0, 0.0, 0.0, 0.0, 0.0, 0.0, 0.0, 0.0, 0.0, 0.0, 0.0, 0.0, 0.0, 0.0, 0.0, 0.0, 0.0, 0.0, 0.0, 0.0, 0.0, 0.0, 0.0, 0.0, 0.0, 0.0, 0.0, 0.0, 0.0, 0.0, 0.0, 0.0, 0.0, 0.0, 0.0, 0.0, 0.0, 0.0, 0.0, 0.0, 0.0, 0.0, 0.0, 0.0, 0.0, 0.0, 0.0, 0.0, 0.0, 0.0, 0.0, 0.0, 0.0, 0.0, 0.0, 0.0, 0.0, 0.0, 0.0, 0.0, 0.0, 0.0, 0.0, 0.0, 0.0, 0.0, 0.0, 0.0, 0.0, 0.0, 0.0, 0.0, 0.0, 0.0, 0.0, 0.0, 0.0, 0.0, 0.0, 0.0, 0.0, 0.0, 0.0, 0.0, 0.0, 0.0, 0.0, 0.0, 0.0, 0.0, 0.0, 0.0, 0.0, 0.0, 0.0, 0.0, 0.0, 0.0, 0.0, 0.0, 0.0, 0.0, 0.0, 0.0, 0.0, 0.0, 0.0, 0.0, 0.0, 0.0, 0.0, 0.0, 0.0, 0.0, 0.0, 0.0, 0.0, 0.0, 0.0, 0.0, 0.0, 0.0, 0.0, 0.0, 0.0, 0.0, 0.0, 0.0, 0.0, 0.0, 0.0, 0.0, 0.0, 0.0, 0.0, 0.0, 0.0, 0.0, 0.0, 0.0, 0.0, 0.0, 0.0, 0.0, 0.0, 0.0, 0.0, 0.0, 0.0, 0.0, 0.0, 0.0, 0.0, 0.0, 0.0, 0.0, 0.0, 0.0, 0.0, 0.0, 0.0, 0.0, 0.0, 0.0, 0.0, 0.0, 0.0, 0.0, 0.0, 0.0, 0.0, 0.0, 0.0, 0.0, 0.0, 0.0, 0.0, 0.0, 0.0, 0.0, 0.0, 0.0, 0.0, 0.0, 0.0, 0.0, 0.0, 0.0, 0.0, 0.0, 0.0, 0.0, 0.0, 0.0, 0.0, 0.0, 0.0, 0.0, 0.0, 0.0, 0.0, 0.0, 0.0, 0.0, 0.0, 0.0, 0.0, 0.0, 0.0, 0.0, 0.0, 0.0, 0.0, 0.0, 0.0, 0.0, 0.0, 0.0, 0.0, 0.0, 0.0, 0.0, 0.0, 0.0, 0.0, 0.0, 0.0, 0.0, 0.0, 0.0, 0.0, 0.0, 0.0, 0.0, 0.0, 0.0, 0.0, 0.0, 0.0, 0.0, 0.0, 0.0, 0.0, 0.0, 0.0, 0.0, 0.0, 0.0, 0.0, 0.0, 0.0, 0.0, 0.0, 0.0, 0.0, 0.0, 0.0, 0.0, 0.0, 0.0, 0.0, 0.0, 0.0, 0.0, 0.0, 0.0, 0.0, 0.0, 0.0, 0.0, 0.0, 0.0, 0.0, 0.0, 0.0, 0.0, 0.0, 0.0, 0.0, 0.0, 0.0, 0.0, 0.0, 0.0, 0.0, 0.0, 0.0, 0.0, 0.0, 0.0, 0.0, 0.0, 0.0, 0.0, 0.0, 0.0, 0.0, 0.0, 0.0, 0.0, 0.0, 0.0, 0.0, 0.0, 0.0, 0.0, 0.0, 0.0, 0.0, 0.0, 0.0, 0.0, 0.0, 0.0, 0.0, 0.0, 0.0, 0.0, 0.0, 0.0, 0.0, 0.0, 0.0, 0.0, 0.0, 0.0, 0.0, 0.0, 0.0, 0.0, 0.0, 0.0, 0.0, 0.0, 0.0, 0.0, 0.0, 0.0, 0.0, 0.0, 0.0, 0.0, 0.0, 0.0, 0.0, 0.0, 0.0, 0.0, 0.0, 0.0, 0.0, 0.0, 0.0, 0.0, 0.0, 0.0, 0.0, 0.0, 0.0, 0.0, 0.0, 0.0, 0.0, 0.0, 0.0, 0.0, 0.0, 0.0, 0.0, 0.0, 0.0, 0.0, 0.0, 0.0, 0.0, 0.0, 0.0, 0.0, 0.0, 0.0, 0.0, 0.0, 0.0, 0.0, 0.0, 0.0, 0.0, 0.0, 0.0, 0.0, 0.0, 0.0, 0.0, 0.0, 0.0, 0.0, 0.0, 0.0, 0.0, 0.0, 0.0, 0.0, 0.0, 0.0, 0.0, 0.0, 0.0, 0.0, 0.0, 0.0, 0.0, 0.0, 0.0, 0.0, 0.0, 0.0, 0.0, 0.0, 0.0, 0.0, 0.0, 0.0, 0.0, 0.0, 0.0, 0.0, 0.0, 0.0, 0.0, 0.0, 0.0, 0.0, 0.0, 0.0, 0.0, 0.0, 0.0, 0.0, 0.0, 0.0, 0.0, 0.0, 0.0, 0.0, 0.0, 0.0])
me_circle.materials.append(mat_rocket_primary)
me_circle.materials.append(mat_rocket_accent)
me_circle.materials.append(mat_rocket_thruster)
me_circle.materials.append(mat_rocket_glass)
me_circle.use_remesh_preserve_volume = False
me_circle.use_remesh_preserve_attributes = False
me_circle.use_mirror_vertex_groups = False
me_circle.update()
me_circle_005 = bpy.data.meshes.new('Circle.005')
me_circle_005.from_pydata([(0.0, 1.0, 0.0), (-0.9511, 0.309, 0.0), (-0.5878, -0.809, 0.0), (0.5878, -0.809, 0.0), (0.9511, 0.309, 0.0), (-6.353e-09, 1.1, 0.0), (-1.046, 0.3398, 0.0), (-0.6464, -0.8897, 0.0), (0.6464, -0.8897, 0.0), (1.046, 0.3398, 0.0), (-8.881e-09, 1.537, 0.0), (-1.462, 0.475, 0.0), (-0.9036, -1.244, 0.0), (0.9036, -1.244, 0.0), (1.462, 0.475, 0.0), (-1.187e-08, 1.634, 0.0), (-1.554, 0.5049, 0.0), (-0.9604, -1.322, 0.0), (0.9604, -1.322, 0.0), (1.554, 0.5049, 0.0), (-2.556e-08, 1.954, -0.4079), (-1.859, 0.604, -0.4079), (-1.149, -1.581, -0.4079), (1.149, -1.581, -0.4079), (1.859, 0.604, -0.4079), (-1.462, 0.475, 0.01927), (-8.881e-09, 1.537, 0.01927), (-0.9036, -1.244, 0.01927), (0.9036, -1.244, 0.01927), (1.462, 0.475, 0.01927), (-1.515, 0.4922, 0.01927), (-1.011e-08, 1.593, 0.01927), (-0.9363, -1.289, 0.01927), (0.9363, -1.289, 0.01927), (1.515, 0.4922, 0.01927), (1.554, 0.5049, -0.06915), (0.9604, -1.322, -0.06915), (-0.9604, -1.322, -0.06915), (-1.554, 0.5049, -0.06915), (-1.187e-08, 1.634, -0.06915), (0.9396, -1.293, -0.06892), (-1.52, 0.494, -0.06892), (1.52, 0.494, -0.06892), (-0.9396, -1.293, -0.06892), (-1.082e-08, 1.599, -0.06892)], [], [(0, 4, 9, 5), (3, 2, 7, 8), (1, 0, 5, 6), (4, 3, 8, 9), (2, 1, 6, 7), (9, 8, 13, 14), (7, 6, 11, 12), (5, 9, 14, 10), (8, 7, 12, 13), (6, 5, 10, 11), (1, 2, 3, 4, 0), (13, 12, 27, 28), (17, 18, 33, 32), (12, 11, 25, 27), (16, 17, 32, 30), (10, 14, 29, 26), (42, 40, 23, 24), (43, 41, 21, 22), (44, 42, 24, 20), (40, 43, 22, 23), (41, 44, 20, 21), (26, 29, 34, 31), (28, 27, 32, 33), (25, 26, 31, 30), (29, 28, 33, 34), (27, 25, 30, 32), (18, 19, 34, 33), (14, 13, 28, 29), (15, 16, 30, 31), (11, 10, 26, 25), (19, 15, 31, 34), (16, 15, 39, 38), (18, 17, 37, 36), (15, 19, 35, 39), (17, 16, 38, 37), (19, 18, 36, 35), (38, 39, 44, 41), (36, 37, 43, 40), (39, 35, 42, 44), (37, 38, 41, 43), (35, 36, 40, 42)])
me_circle_005.polygons.foreach_set('material_index', [1, 1, 1, 1, 1, 2, 2, 2, 2, 2, 2, 1, 1, 1, 1, 1, 0, 0, 0, 0, 0, 1, 1, 1, 1, 1, 1, 1, 1, 1, 1, 1, 1, 1, 1, 1, 1, 1, 1, 1, 1])
_uv = me_circle_005.uv_layers.new(name='UVMap')
_uv.uv.foreach_set('vector', [0.0, 0.0, 0.0, 0.0, 0.0, 0.0, 0.0, 0.0, 0.0, 0.0, 0.0, 0.0, 0.0, 0.0, 0.0, 0.0, 0.0, 0.0, 0.0, 0.0, 0.0, 0.0, 0.0, 0.0, 0.0, 0.0, 0.0, 0.0, 0.0, 0.0, 0.0, 0.0, 0.0, 0.0, 0.0, 0.0, 0.0, 0.0, 0.0, 0.0, 0.0, 0.0, 0.0, 0.0, 0.0, 0.0, 0.0, 0.0, 0.0, 0.0, 0.0, 0.0, 0.0, 0.0, 0.0, 0.0, 0.0, 0.0, 0.0, 0.0, 0.0, 0.0, 0.0, 0.0, 0.0, 0.0, 0.0, 0.0, 0.0, 0.0, 0.0, 0.0, 0.0, 0.0, 0.0, 0.0, 0.0, 0.0, 0.0, 0.0, 0.0, 0.0, 0.0, 0.0, 0.0, 0.0, 0.0, 0.0, 0.0, 0.0, 0.0, 0.0, 0.0, 0.0, 0.0, 0.0, 0.0, 0.0, 0.0, 0.0, 0.0, 0.0, 0.0, 0.0, 0.0, 0.0, 0.0, 0.0, 0.0, 0.0, 0.0, 0.0, 0.0, 0.0, 0.0, 0.0, 0.0, 0.0, 0.0, 0.0, 0.0, 0.0, 0.0, 0.0, 0.0, 0.0, 0.0, 0.0, 0.0, 0.0, 0.0, 0.0, 0.0, 0.0, 0.0, 0.0, 0.0, 0.0, 0.0, 0.0, 0.0, 0.0, 0.0, 0.0, 0.0, 0.0, 0.0, 0.0, 0.0, 0.0, 0.0, 0.0, 0.0, 0.0, 0.0, 0.0, 0.0, 0.0, 0.0, 0.0, 0.0, 0.0, 0.0, 0.0, 0.0, 0.0, 0.0, 0.0, 0.0, 0.0, 0.0, 0.0, 0.0, 0.0, 0.0, 0.0, 0.0, 0.0, 0.0, 0.0, 0.0, 0.0, 0.0, 0.0, 0.0, 0.0, 0.0, 0.0, 0.0, 0.0, 0.0, 0.0, 0.0, 0.0, 0.0, 0.0, 0.0, 0.0, 0.0, 0.0, 0.0, 0.0, 0.0, 0.0, 0.0, 0.0, 0.0, 0.0, 0.0, 0.0, 0.0, 0.0, 0.0, 0.0, 0.0, 0.0, 0.0, 0.0, 0.0, 0.0, 0.0, 0.0, 0.0, 0.0, 0.0, 0.0, 0.0, 0.0, 0.0, 0.0, 0.0, 0.0, 0.0, 0.0, 0.0, 0.0, 0.0, 0.0, 0.0, 0.0, 0.0, 0.0, 0.0, 0.0, 0.0, 0.0, 0.0, 0.0, 0.0, 0.0, 0.0, 0.0, 0.0, 0.0, 0.0, 0.0, 0.0, 0.0, 0.0, 0.0, 0.0, 0.0, 0.0, 0.0, 0.0, 0.0, 0.0, 0.0, 0.0, 0.0, 0.0, 0.0, 0.0, 0.0, 0.0, 0.0, 0.0, 0.0, 0.0, 0.0, 0.0, 0.0, 0.0, 0.0, 0.0, 0.0, 0.0, 0.0, 0.0, 0.0, 0.0, 0.0, 0.0, 0.0, 0.0, 0.0, 0.0, 0.0, 0.0, 0.0, 0.0, 0.0, 0.0, 0.0, 0.0, 0.0, 0.0, 0.0, 0.0, 0.0, 0.0, 0.0, 0.0, 0.0, 0.0, 0.0, 0.0, 0.0, 0.0, 0.0, 0.0, 0.0, 0.0, 0.0, 0.0, 0.0, 0.0, 0.0, 0.0, 0.0])
me_circle_005.materials.append(mat_launchpad_dark)
me_circle_005.materials.append(mat_launchpad_lines)
me_circle_005.materials.append(mat_launchpad_light)
me_circle_005.use_remesh_preserve_volume = False
me_circle_005.use_remesh_preserve_attributes = False
me_circle_005.use_mirror_vertex_groups = False
me_circle_005.update()
me_icosphere = bpy.data.meshes.new('Icosphere')
me_icosphere.from_pydata([(0.0, 0.0, -1.0), (0.7236, -0.5257, -0.4472), (-0.2764, -0.8506, -0.4472), (-0.8944, 0.0, -0.4472), (-0.2764, 0.8506, -0.4472), (0.7236, 0.5257, -0.4472), (0.2764, -0.8506, 0.4472), (-0.7236, -0.5257, 0.4472), (-0.7236, 0.5257, 0.4472), (0.2764, 0.8506, 0.4472), (0.8944, 0.0, 0.4472), (0.0, 0.0, 1.0), (-0.1625, -0.5, -0.8507), (0.4253, -0.309, -0.8507), (0.2629, -0.809, -0.5257), (0.8506, 0.0, -0.5257), (0.4253, 0.309, -0.8507), (-0.5257, 0.0, -0.8507), (-0.6882, -0.5, -0.5257), (-0.1625, 0.5, -0.8507), (-0.6882, 0.5, -0.5257), (0.2629, 0.809, -0.5257), (0.9511, -0.309, 0.0), (0.9511, 0.309, 0.0), (0.0, -1.0, 0.0), (0.5878, -0.809, 0.0), (-0.9511, -0.309, 0.0), (-0.5878, -0.809, 0.0), (-0.5878, 0.809, 0.0), (-0.9511, 0.309, 0.0), (0.5878, 0.809, 0.0), (0.0, 1.0, 0.0), (0.6882, -0.5, 0.5257), (-0.2629, -0.809, 0.5257), (-0.8506, 0.0, 0.5257), (-0.2629, 0.809, 0.5257), (0.6882, 0.5, 0.5257), (0.1625, -0.5, 0.8507), (0.5257, 0.0, 0.8507), (-0.4253, -0.309, 0.8507), (-0.4253, 0.309, 0.8507), (0.1625, 0.5, 0.8507)], [], [(0, 13, 12), (1, 13, 15), (0, 12, 17), (0, 17, 19), (0, 19, 16), (1, 15, 22), (2, 14, 24), (3, 18, 26), (4, 20, 28), (5, 21, 30), (1, 22, 25), (2, 24, 27), (3, 26, 29), (4, 28, 31), (5, 30, 23), (6, 32, 37), (7, 33, 39), (8, 34, 40), (9, 35, 41), (10, 36, 38), (38, 41, 11), (38, 36, 41), (36, 9, 41), (41, 40, 11), (41, 35, 40), (35, 8, 40), (40, 39, 11), (40, 34, 39), (34, 7, 39), (39, 37, 11), (39, 33, 37), (33, 6, 37), (37, 38, 11), (37, 32, 38), (32, 10, 38), (23, 36, 10), (23, 30, 36), (30, 9, 36), (31, 35, 9), (31, 28, 35), (28, 8, 35), (29, 34, 8), (29, 26, 34), (26, 7, 34), (27, 33, 7), (27, 24, 33), (24, 6, 33), (25, 32, 6), (25, 22, 32), (22, 10, 32), (30, 31, 9), (30, 21, 31), (21, 4, 31), (28, 29, 8), (28, 20, 29), (20, 3, 29), (26, 27, 7), (26, 18, 27), (18, 2, 27), (24, 25, 6), (24, 14, 25), (14, 1, 25), (22, 23, 10), (22, 15, 23), (15, 5, 23), (16, 21, 5), (16, 19, 21), (19, 4, 21), (19, 20, 4), (19, 17, 20), (17, 3, 20), (17, 18, 3), (17, 12, 18), (12, 2, 18), (15, 16, 5), (15, 13, 16), (13, 0, 16), (12, 14, 2), (12, 13, 14), (13, 1, 14)])
_uv = me_icosphere.uv_layers.new(name='UVMap')
_uv.uv.foreach_set('vector', [0.8182, 0.0, 0.7727, 0.07873, 0.8636, 0.07873, 0.7273, 0.1575, 0.6818, 0.07873, 0.6364, 0.1575, 0.09091, 0.0, 0.04545, 0.07873, 0.1364, 0.07873, 0.2727, 0.0, 0.2273, 0.07873, 0.3182, 0.07873, 0.4545, 0.0, 0.4091, 0.07873, 0.5, 0.07873, 0.7273, 0.1575, 0.6364, 0.1575, 0.6818, 0.2362, 0.9091, 0.1575, 0.8182, 0.1575, 0.8636, 0.2362, 0.1818, 0.1575, 0.09091, 0.1575, 0.1364, 0.2362, 0.3636, 0.1575, 0.2727, 0.1575, 0.3182, 0.2362, 0.5455, 0.1575, 0.4545, 0.1575, 0.5, 0.2362, 0.7273, 0.1575, 0.6818, 0.2362, 0.7727, 0.2362, 0.9091, 0.1575, 0.8636, 0.2362, 0.9545, 0.2362, 0.1818, 0.1575, 0.1364, 0.2362, 0.2273, 0.2362, 0.3636, 0.1575, 0.3182, 0.2362, 0.4091, 0.2362, 0.5455, 0.1575, 0.5, 0.2362, 0.5909, 0.2362, 0.8182, 0.3149, 0.7273, 0.3149, 0.7727, 0.3937, 1.0, 0.3149, 0.9091, 0.3149, 0.9545, 0.3937, 0.2727, 0.3149, 0.1818, 0.3149, 0.2273, 0.3937, 0.4545, 0.3149, 0.3636, 0.3149, 0.4091, 0.3937, 0.6364, 0.3149, 0.5455, 0.3149, 0.5909, 0.3937, 0.5909, 0.3937, 0.5, 0.3937, 0.5455, 0.4724, 0.5909, 0.3937, 0.5455, 0.3149, 0.5, 0.3937, 0.5455, 0.3149, 0.4545, 0.3149, 0.5, 0.3937, 0.4091, 0.3937, 0.3182, 0.3937, 0.3636, 0.4724, 0.4091, 0.3937, 0.3636, 0.3149, 0.3182, 0.3937, 0.3636, 0.3149, 0.2727, 0.3149, 0.3182, 0.3937, 0.2273, 0.3937, 0.1364, 0.3937, 0.1818, 0.4724, 0.2273, 0.3937, 0.1818, 0.3149, 0.1364, 0.3937, 0.1818, 0.3149, 0.09091, 0.3149, 0.1364, 0.3937, 0.9545, 0.3937, 0.8636, 0.3937, 0.9091, 0.4724, 0.9545, 0.3937, 0.9091, 0.3149, 0.8636, 0.3937, 0.9091, 0.3149, 0.8182, 0.3149, 0.8636, 0.3937, 0.7727, 0.3937, 0.6818, 0.3937, 0.7273, 0.4724, 0.7727, 0.3937, 0.7273, 0.3149, 0.6818, 0.3937, 0.7273, 0.3149, 0.6364, 0.3149, 0.6818, 0.3937, 0.5909, 0.2362, 0.5455, 0.3149, 0.6364, 0.3149, 0.5909, 0.2362, 0.5, 0.2362, 0.5455, 0.3149, 0.5, 0.2362, 0.4545, 0.3149, 0.5455, 0.3149, 0.4091, 0.2362, 0.3636, 0.3149, 0.4545, 0.3149, 0.4091, 0.2362, 0.3182, 0.2362, 0.3636, 0.3149, 0.3182, 0.2362, 0.2727, 0.3149, 0.3636, 0.3149, 0.2273, 0.2362, 0.1818, 0.3149, 0.2727, 0.3149, 0.2273, 0.2362, 0.1364, 0.2362, 0.1818, 0.3149, 0.1364, 0.2362, 0.09091, 0.3149, 0.1818, 0.3149, 0.9545, 0.2362, 0.9091, 0.3149, 1.0, 0.3149, 0.9545, 0.2362, 0.8636, 0.2362, 0.9091, 0.3149, 0.8636, 0.2362, 0.8182, 0.3149, 0.9091, 0.3149, 0.7727, 0.2362, 0.7273, 0.3149, 0.8182, 0.3149, 0.7727, 0.2362, 0.6818, 0.2362, 0.7273, 0.3149, 0.6818, 0.2362, 0.6364, 0.3149, 0.7273, 0.3149, 0.5, 0.2362, 0.4091, 0.2362, 0.4545, 0.3149, 0.5, 0.2362, 0.4545, 0.1575, 0.4091, 0.2362, 0.4545, 0.1575, 0.3636, 0.1575, 0.4091, 0.2362, 0.3182, 0.2362, 0.2273, 0.2362, 0.2727, 0.3149, 0.3182, 0.2362, 0.2727, 0.1575, 0.2273, 0.2362, 0.2727, 0.1575, 0.1818, 0.1575, 0.2273, 0.2362, 0.1364, 0.2362, 0.04545, 0.2362, 0.09091, 0.3149, 0.1364, 0.2362, 0.09091, 0.1575, 0.04545, 0.2362, 0.09091, 0.1575, 0.0, 0.1575, 0.04545, 0.2362, 0.8636, 0.2362, 0.7727, 0.2362, 0.8182, 0.3149, 0.8636, 0.2362, 0.8182, 0.1575, 0.7727, 0.2362, 0.8182, 0.1575, 0.7273, 0.1575, 0.7727, 0.2362, 0.6818, 0.2362, 0.5909, 0.2362, 0.6364, 0.3149, 0.6818, 0.2362, 0.6364, 0.1575, 0.5909, 0.2362, 0.6364, 0.1575, 0.5455, 0.1575, 0.5909, 0.2362, 0.5, 0.07873, 0.4545, 0.1575, 0.5455, 0.1575, 0.5, 0.07873, 0.4091, 0.07873, 0.4545, 0.1575, 0.4091, 0.07873, 0.3636, 0.1575, 0.4545, 0.1575, 0.3182, 0.07873, 0.2727, 0.1575, 0.3636, 0.1575, 0.3182, 0.07873, 0.2273, 0.07873, 0.2727, 0.1575, 0.2273, 0.07873, 0.1818, 0.1575, 0.2727, 0.1575, 0.1364, 0.07873, 0.09091, 0.1575, 0.1818, 0.1575, 0.1364, 0.07873, 0.04545, 0.07873, 0.09091, 0.1575, 0.04545, 0.07873, 0.0, 0.1575, 0.09091, 0.1575, 0.6364, 0.1575, 0.5909, 0.07873, 0.5455, 0.1575, 0.6364, 0.1575, 0.6818, 0.07873, 0.5909, 0.07873, 0.6818, 0.07873, 0.6364, 0.0, 0.5909, 0.07873, 0.8636, 0.07873, 0.8182, 0.1575, 0.9091, 0.1575, 0.8636, 0.07873, 0.7727, 0.07873, 0.8182, 0.1575, 0.7727, 0.07873, 0.7273, 0.1575, 0.8182, 0.1575])
me_icosphere.use_remesh_fix_poles = True
me_icosphere.use_remesh_preserve_attributes = False
me_icosphere.use_mirror_vertex_groups = False
me_icosphere.update()

# ---- curves / text
cu_nurbspath_001 = bpy.data.curves.new('NurbsPath.001', 'CURVE')
cu_nurbspath_001.dimensions = '3D'
_sp = cu_nurbspath_001.splines.new('NURBS'); _sp.points.add(8)
_sp.points.foreach_set('co', [-0.006926, 2.687e-07, -2.0, 1.0, -0.003463, 1.344e-07, -1.0, 1.0, 0.0, 0.0, 0.0, 1.0, 0.003463, -1.344e-07, 1.0, 1.0, 0.006926, -2.687e-07, 2.0, 1.0, 0.006926, -1.34e-06, 9.976, 1.0, -0.01267, -2.815e-06, 20.95, 1.0, -0.01267, -4.021e-06, 29.92, 1.0, 0.00366, -4.975e-06, 37.03, 1.0])
_sp.order_u = 5
_sp.order_v = 0
_sp.use_endpoint_u = True
cu_nurbspath_001.use_path = True
cu_nurbspath_001.use_path_clamp = True
cu_nurbspath_001.eval_time = 20.0
cu_nurbspath_001.fill_mode = 'FULL'

# ---- objects
ob_razzo = bpy.data.objects.new('Razzo', me_circle)
ob_base = bpy.data.objects.new('Base', me_circle_005)
ob_icosphere = bpy.data.objects.new('Icosphere', me_icosphere)
ob_nurbspath = bpy.data.objects.new('NurbsPath', cu_nurbspath_001)

# ---- transforms, parenting, visibility, modifiers, constraints
ob_razzo.location = (0.0, 0.0, 0.0)
ob_razzo.lineart.crease_threshold = 0.0
_vg = ob_razzo.vertex_groups.new(name='Group')
_m = ob_razzo.modifiers.new('ParticleSettings', 'PARTICLE_SYSTEM')
_c = ob_razzo.constraints.new('FOLLOW_PATH'); _c.name = 'Follow Path'
_c.target = ob_nurbspath
ob_base.location = (0.02061, 0.0, -3.412)
ob_base.scale = (1.244, 1.244, 1.244)
ob_base.lineart.crease_threshold = 0.0
_m = ob_base.modifiers.new('Collision', 'COLLISION')
ob_icosphere.location = (17.64, 0.0, 0.0)
ob_icosphere.lineart.crease_threshold = 0.0
ob_nurbspath.location = (0.0, 0.0, 0.0)
ob_nurbspath.lineart.crease_threshold = 0.0

# ---- collection membership
col_collection.objects.link(ob_razzo)
col_collection.objects.link(ob_base)
col_collection.objects.link(ob_icosphere)
col_collection.objects.link(ob_nurbspath)

# ---- scene / render settings (as saved in the file)
scene.frame_start = 1; scene.frame_end = 150; scene.frame_set(21)
scene.render.engine = 'BLENDER_EEVEE_NEXT'
scene.cycles.use_denoising = False
scene.cycles.samples = 128
scene.cycles.sampling_pattern = 'TABULATED_SOBOL'
scene.cycles.use_adaptive_sampling = False
scene.cycles.use_light_tree = False
scene.view_settings.view_transform = 'Filmic'
bpy.context.view_layer.update()

# ---- added for rendering (the .blend has no active camera and no usable light): camera, sun
cam_auto = bpy.data.cameras.new('AutoCamera')
cam_auto.lens = 50.0
cam_auto.sensor_width = 36.0
cam_auto.clip_end = 1000.0
ob_auto_camera = bpy.data.objects.new('AutoCamera', cam_auto)
scene.collection.objects.link(ob_auto_camera)
ob_auto_camera.location = (51.6924, -52.0207, 51.8895)
ob_auto_camera.rotation_euler = (1.09748, -7.21219e-08, 0.694738)
scene.camera = ob_auto_camera
light_auto_sun = bpy.data.lights.new('AutoSun', 'SUN')
light_auto_sun.energy = 3.0
light_auto_sun.angle = 0.0523599
ob_auto_sun = bpy.data.objects.new('AutoSun', light_auto_sun)
scene.collection.objects.link(ob_auto_sun)
ob_auto_sun.rotation_euler = (0.872665, 0.174533, 0.523599)
bpy.context.view_layer.update()
